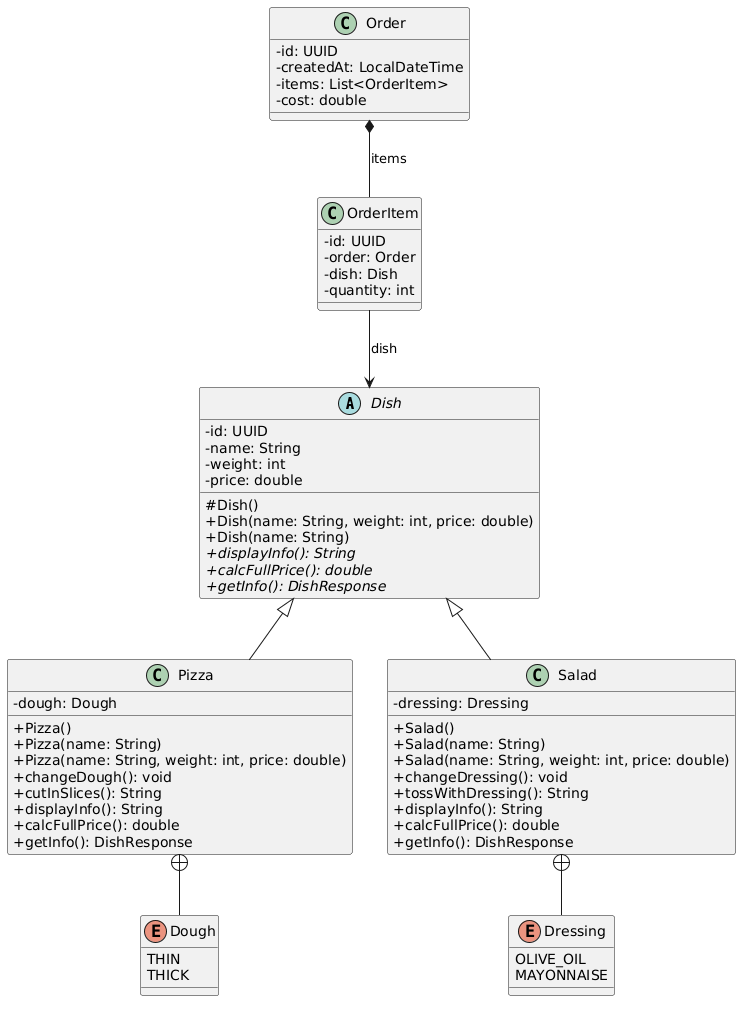

The diagram above was rendered by PlantUML. Its source (embedded in the PNG):
@startuml
skinparam classAttributeIconSize 0
skinparam monochrome false
skinparam packageStyle rectangle

abstract class Dish {
    - id: UUID
    - name: String
    - weight: int
    - price: double
    # Dish()
    + Dish(name: String, weight: int, price: double)
    + Dish(name: String)
    + {abstract} displayInfo(): String
    + {abstract} calcFullPrice(): double
    + {abstract} getInfo(): DishResponse
}

class Pizza {
    - dough: Dough
    + Pizza()
    + Pizza(name: String)
    + Pizza(name: String, weight: int, price: double)
    + changeDough(): void
    + cutInSlices(): String
    + displayInfo(): String
    + calcFullPrice(): double
    + getInfo(): DishResponse
}

enum Dough {
    THIN
    THICK
}

class Salad {
    - dressing: Dressing
    + Salad()
    + Salad(name: String)
    + Salad(name: String, weight: int, price: double)
    + changeDressing(): void
    + tossWithDressing(): String
    + displayInfo(): String
    + calcFullPrice(): double
    + getInfo(): DishResponse
}

enum Dressing {
    OLIVE_OIL
    MAYONNAISE
}

class Order {
    - id: UUID
    - createdAt: LocalDateTime
    - items: List<OrderItem>
    - cost: double
}

class OrderItem {
    - id: UUID
    - order: Order
    - dish: Dish
    - quantity: int
}

' Отношения наследования
Dish <|-- Pizza
Dish <|-- Salad

' Вложенные перечисления (Enums)
Pizza +-- Dough
Salad +-- Dressing

' Отношения между сущностями (Ассоциации)
Order *-- OrderItem : items
OrderItem --> Dish : dish
@enduml